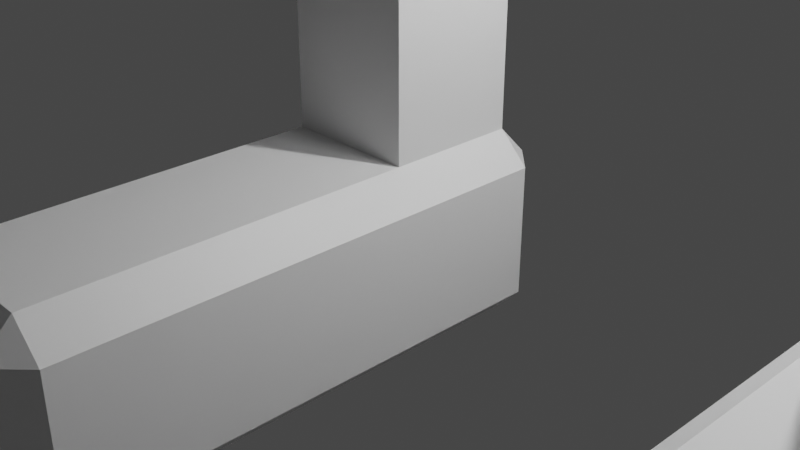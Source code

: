 # Source: BlenderBody.blend  (saved by Blender 3.3.6; exported with 4.5.12 LTS)
import bpy
from mathutils import Matrix  # noqa: F401  (used for matrix-valued properties, if any)

bpy.ops.wm.read_factory_settings(use_empty=True)
scene = bpy.context.scene
scene.name = 'Scene'

# ---- collections
col_collection = bpy.data.collections.new('Collection'); scene.collection.children.link(col_collection)

# ---- materials (node trees are filled in below, after node groups)
mat_material_001 = bpy.data.materials.new('Material.001')
mat_material_001.alpha_threshold = 0.0
mat_material_001.use_transparent_shadow = False
mat_material_001.roughness = 0.5
mat_material_001.line_color = (0.0, 0.0, 0.0, 1.0)
mat_material_002 = bpy.data.materials.new('Material.002')
mat_material_002.alpha_threshold = 0.0
mat_material_002.use_transparent_shadow = False
mat_material_002.roughness = 0.5
mat_material_002.line_color = (0.0, 0.0, 0.0, 1.0)

# ---- material node trees
mat_material_001.use_nodes = True; mat_material_001.node_tree.nodes.clear()
_N = mat_material_001.node_tree.nodes; _L = mat_material_001.node_tree.links
n0 = _N.new('ShaderNodeOutputMaterial'); n0.name = 'Material Output'; n0.location = (300, 300)
n1 = _N.new('ShaderNodeBsdfPrincipled'); n1.name = 'Principled BSDF'; n1.location = (10, 300)
n1.distribution = 'GGX'
n1.subsurface_method = 'RANDOM_WALK_SKIN'
n1.inputs[3].default_value = 1.45
n1.inputs[27].default_value = (0.0, 0.0, 0.0, 1.0)
n1.inputs[28].default_value = 1.0
_L.new(n1.outputs[0], n0.inputs[0])
n0.is_active_output = True
mat_material_002.use_nodes = True; mat_material_002.node_tree.nodes.clear()
_N = mat_material_002.node_tree.nodes; _L = mat_material_002.node_tree.links
n0 = _N.new('ShaderNodeOutputMaterial'); n0.name = 'Material Output'; n0.location = (300, 300)
n1 = _N.new('ShaderNodeBsdfPrincipled'); n1.name = 'Principled BSDF'; n1.location = (10, 300)
n1.distribution = 'GGX'
n1.subsurface_method = 'RANDOM_WALK_SKIN'
n1.inputs[3].default_value = 1.45
n1.inputs[27].default_value = (0.0, 0.0, 0.0, 1.0)
n1.inputs[28].default_value = 1.0
_L.new(n1.outputs[0], n0.inputs[0])
n0.is_active_output = True

# ---- world
world_world = bpy.data.worlds.new('World'); scene.world = world_world
world_world.use_nodes = True; world_world.node_tree.nodes.clear()
_N = world_world.node_tree.nodes; _L = world_world.node_tree.links
n0 = _N.new('ShaderNodeOutputWorld'); n0.name = 'World Output'; n0.location = (300, 300)
n1 = _N.new('ShaderNodeBackground'); n1.name = 'Background'; n1.location = (10, 300)
n1.inputs[0].default_value = (0.05088, 0.05088, 0.05088, 1.0)
_L.new(n1.outputs[0], n0.inputs[0])
n0.is_active_output = True
world_world.color = (0.05088, 0.05088, 0.05088)
world_world.use_sun_shadow = False
world_world.sun_shadow_jitter_overblur = 0.0

# ---- cameras
cam_camera = bpy.data.cameras.new('Camera')
cam_camera.clip_end = 100.0
cam_camera.ortho_scale = 7.314

# ---- lights
light_light = bpy.data.lights.new('Light', 'POINT')
light_light.transmission_factor = 0.0
light_light.energy = 1000.0
light_light.shadow_soft_size = 0.1
light_light.shadow_maximum_resolution = 0.006
light_light.use_absolute_resolution = True

# ---- meshes
me_cube_001 = bpy.data.meshes.new('Cube.001')
me_cube_001.from_pydata([(0.6852, 1.0, 0.6852), (0.6852, 0.6852, 1.0), (1.0, 0.6852, 0.6852), (0.6852, 0.6852, -1.0), (0.6852, 1.0, -0.6852), (1.0, 0.6852, -0.6852), (1.0, -1.315, 0.6852), (1.0, -0.6852, 0.6852), (0.6852, -0.6852, 1.0), (0.6852, -1.315, 1.0), (1.0, -1.315, -0.6852), (0.6852, -1.315, -1.0), (0.6852, -0.6852, -1.0), (1.0, -0.6852, -0.6852), (-0.6852, 1.0, 0.6852), (-1.0, 0.6852, 0.6852), (-0.6852, 0.6852, 1.0), (-1.0, 0.6852, -0.6852), (-0.6852, 1.0, -0.6852), (-0.6852, 0.6852, -1.0), (-1.0, -1.315, 0.6852), (-0.6852, -1.315, 1.0), (-0.6852, -0.6852, 1.0), (-1.0, -0.6852, 0.6852), (-0.6852, -0.6852, -1.0), (-0.6852, -1.315, -1.0), (-1.0, -1.315, -0.6852), (-1.0, -0.6852, -0.6852), (-1.0, -3.001, -0.6852), (-1.0, -2.371, -0.6852), (-0.6852, -2.371, -1.0), (-0.6852, -3.001, -1.0), (-1.0, -3.001, 0.6852), (-0.6852, -3.001, 1.0), (-0.6852, -2.371, 1.0), (-1.0, -2.371, 0.6852), (1.0, -3.001, 0.6852), (1.0, -2.371, 0.6852), (0.6852, -2.371, 1.0), (0.6852, -3.001, 1.0), (1.0, -3.001, -0.6852), (0.6852, -3.001, -1.0), (0.6852, -2.371, -1.0), (1.0, -2.371, -0.6852), (-1.0, -4.354, -0.6852), (-0.6852, -4.354, -1.0), (-0.6852, -4.669, -0.6852), (-1.0, -4.354, 0.6852), (-0.6852, -4.669, 0.6852), (-0.6852, -4.354, 1.0), (1.0, -4.354, 0.6852), (0.6852, -4.354, 1.0), (0.6852, -4.669, 0.6852), (1.0, -4.354, -0.6852), (0.6852, -4.669, -0.6852), (0.6852, -4.354, -1.0), (0.6852, -0.6852, 9.573), (-0.6852, -0.6852, 9.573), (0.6852, 0.6852, 9.573), (-0.6852, 0.6852, 9.573), (0.6852, -0.6852, 8.632), (0.6852, 0.6852, 8.623), (4.731, 0.6852, 9.573), (4.731, -0.6852, 9.573), (4.731, -0.6852, 8.632), (4.731, 0.6852, 8.623), (2.3, -3.472, 5.192), (6.066, 1.0, 0.6852), (6.066, 0.6852, 1.0), (6.381, 0.6852, 0.6852), (6.066, 0.6852, -1.0), (6.066, 1.0, -0.6852), (6.381, 0.6852, -0.6852), (6.381, -1.315, 0.6852), (6.381, -0.6852, 0.6852), (6.066, -0.6852, 1.0), (6.066, -1.315, 1.0), (6.381, -1.315, -0.6852), (6.066, -1.315, -1.0), (6.066, -0.6852, -1.0), (6.381, -0.6852, -0.6852), (4.696, 1.0, 0.6852), (4.381, 0.6852, 0.6852), (4.696, 0.6852, 1.0), (4.381, 0.6852, -0.6852), (4.696, 1.0, -0.6852), (4.696, 0.6852, -1.0), (4.381, -1.315, 0.6852), (4.696, -1.315, 1.0), (4.696, -0.6852, 1.0), (4.381, -0.6852, 0.6852), (4.696, -0.6852, -1.0), (4.696, -1.315, -1.0), (4.381, -1.315, -0.6852), (4.381, -0.6852, -0.6852), (4.381, -3.001, -0.6852), (4.381, -2.371, -0.6852), (4.696, -2.371, -1.0), (4.696, -3.001, -1.0), (4.381, -3.001, 0.6852), (4.696, -3.001, 1.0), (4.696, -2.371, 1.0), (4.381, -2.371, 0.6852), (6.381, -3.001, 0.6852), (6.381, -2.371, 0.6852), (6.066, -2.371, 1.0), (6.066, -3.001, 1.0), (6.381, -3.001, -0.6852), (6.066, -3.001, -1.0), (6.066, -2.371, -1.0), (6.381, -2.371, -0.6852), (4.381, -4.354, -0.6852), (4.696, -4.354, -1.0), (4.696, -4.669, -0.6852), (4.381, -4.354, 0.6852), (4.696, -4.669, 0.6852), (4.696, -4.354, 1.0), (6.381, -4.354, 0.6852), (6.066, -4.354, 1.0), (6.066, -4.669, 0.6852), (6.381, -4.354, -0.6852), (6.066, -4.669, -0.6852), (6.066, -4.354, -1.0), (6.066, -0.6852, 9.573), (4.696, -0.6852, 9.573), (6.066, 0.6852, 9.573), (4.696, 0.6852, 9.573)], [], [(19, 3, 12, 24), (32, 28, 44, 47), (20, 26, 29, 35), (10, 6, 37, 43), (22, 8, 60, 56, 57), (5, 2, 7, 13), (39, 33, 49, 51), (27, 23, 15, 17), (25, 11, 42, 30), (9, 21, 34, 38), (54, 52, 48, 46), (40, 36, 50, 53), (31, 41, 55, 45), (0, 1, 2), (3, 4, 5), (6, 7, 8, 9), (10, 11, 12, 13), (14, 15, 16), (17, 18, 19), (20, 21, 22, 23), (24, 25, 26, 27), (28, 29, 30, 31), (32, 33, 34, 35), (36, 37, 38, 39), (40, 41, 42, 43), (44, 45, 46), (47, 48, 49), (50, 51, 52), (53, 54, 55), (19, 24, 27, 17), (3, 19, 18, 4), (2, 5, 4, 0), (26, 20, 23, 27), (6, 10, 13, 7), (14, 18, 17, 15), (8, 22, 21, 9), (1, 8, 7, 2), (24, 12, 11, 25), (22, 16, 15, 23), (16, 1, 0, 14), (12, 3, 5, 13), (28, 32, 35, 29), (36, 40, 43, 37), (38, 34, 33, 39), (30, 42, 41, 31), (25, 30, 29, 26), (34, 21, 20, 35), (10, 43, 42, 11), (37, 6, 9, 38), (46, 48, 47, 44), (52, 54, 53, 50), (51, 49, 48, 52), (45, 55, 54, 46), (40, 53, 55, 41), (44, 28, 31, 45), (39, 51, 50, 36), (32, 47, 49, 33), (18, 14, 0, 4), (58, 59, 57, 56), (1, 16, 59, 58, 61), (16, 22, 57, 59), (8, 1, 61, 60), (64, 65, 62, 63), (61, 58, 62, 65), (58, 56, 63, 62), (60, 61, 65, 64), (56, 60, 64, 63), (86, 70, 79, 91), (99, 95, 111, 114), (87, 93, 96, 102), (77, 73, 104, 110), (89, 75, 123, 124), (72, 69, 74, 80), (106, 100, 116, 118), (94, 90, 82, 84), (92, 78, 109, 97), (76, 88, 101, 105), (121, 119, 115, 113), (107, 103, 117, 120), (98, 108, 122, 112), (67, 68, 69), (70, 71, 72), (73, 74, 75, 76), (77, 78, 79, 80), (81, 82, 83), (84, 85, 86), (87, 88, 89, 90), (91, 92, 93, 94), (95, 96, 97, 98), (99, 100, 101, 102), (103, 104, 105, 106), (107, 108, 109, 110), (111, 112, 113), (114, 115, 116), (117, 118, 119), (120, 121, 122), (86, 91, 94, 84), (70, 86, 85, 71), (69, 72, 71, 67), (93, 87, 90, 94), (73, 77, 80, 74), (81, 85, 84, 82), (75, 89, 88, 76), (68, 75, 74, 69), (91, 79, 78, 92), (89, 83, 82, 90), (83, 68, 67, 81), (79, 70, 72, 80), (95, 99, 102, 96), (103, 107, 110, 104), (105, 101, 100, 106), (97, 109, 108, 98), (92, 97, 96, 93), (101, 88, 87, 102), (77, 110, 109, 78), (104, 73, 76, 105), (113, 115, 114, 111), (119, 121, 120, 117), (118, 116, 115, 119), (112, 122, 121, 113), (107, 120, 122, 108), (111, 95, 98, 112), (106, 118, 117, 103), (99, 114, 116, 100), (85, 81, 67, 71), (125, 126, 124, 123), (68, 83, 126, 125), (83, 89, 124, 126), (75, 68, 125, 123)])
me_cube_001.polygons.foreach_set('material_index', [0, 0, 0, 0, 0, 0, 0, 0, 0, 0, 0, 0, 0, 0, 0, 0, 0, 0, 0, 0, 0, 0, 0, 0, 0, 0, 0, 0, 0, 0, 0, 0, 0, 0, 0, 0, 0, 0, 0, 0, 0, 0, 0, 0, 0, 0, 0, 0, 0, 0, 0, 0, 0, 0, 0, 0, 0, 0, 0, 0, 0, 0, 0, 0, 0, 0, 0, 1, 1, 1, 1, 1, 1, 1, 1, 1, 1, 1, 1, 1, 1, 1, 1, 1, 1, 1, 1, 1, 1, 1, 1, 1, 1, 1, 1, 1, 1, 1, 1, 1, 1, 1, 1, 1, 1, 1, 1, 1, 1, 1, 1, 1, 1, 1, 1, 1, 1, 1, 1, 1, 1, 1, 1, 1, 1, 1, 1, 1, 1])
_uv = me_cube_001.uv_layers.new(name='UVMap')
_uv.uv.foreach_set('vector', [0.1644, 0.5394, 0.3356, 0.5394, 0.3356, 0.7106, 0.1644, 0.7106, 0.5856, 0.0, 0.4144, 0.0, 0.4144, 0.0, 0.5856, 0.0, 0.5856, 0.0, 0.4144, 0.0, 0.4144, 0.0, 0.5856, 0.0, 0.4144, 0.75, 0.5856, 0.75, 0.5856, 0.75, 0.4144, 0.75, 0.8356, 0.7106, 0.6644, 0.7106, 0.6644, 0.7106, 0.6644, 0.7106, 0.8356, 0.7106, 0.4144, 0.5394, 0.5856, 0.5394, 0.5856, 0.7106, 0.4144, 0.7106, 0.6644, 0.75, 0.8356, 0.75, 0.8356, 0.75, 0.6644, 0.75, 0.4144, 0.03935, 0.5856, 0.03935, 0.5856, 0.2106, 0.4144, 0.2106, 0.1644, 0.75, 0.3356, 0.75, 0.3356, 0.75, 0.1644, 0.75, 0.6644, 0.75, 0.8356, 0.75, 0.8356, 0.75, 0.6644, 0.75, 0.4144, 0.7894, 0.5856, 0.7894, 0.5856, 0.9606, 0.4144, 0.9606, 0.4144, 0.75, 0.5856, 0.75, 0.5856, 0.75, 0.4144, 0.75, 0.1644, 0.75, 0.3356, 0.75, 0.3356, 0.75, 0.1644, 0.75, 0.5856, 0.4606, 0.625, 0.4606, 0.5856, 0.5, 0.3356, 0.5394, 0.3356, 0.5, 0.375, 0.5394, 0.5856, 0.75, 0.5856, 0.7106, 0.6644, 0.7106, 0.6644, 0.75, 0.4144, 0.75, 0.3356, 0.75, 0.3356, 0.7106, 0.4144, 0.7106, 0.5856, 0.25, 0.5856, 0.2106, 0.625, 0.2106, 0.125, 0.5394, 0.1644, 0.5, 0.1644, 0.5394, 0.5856, 0.0, 0.625, 0.0, 0.625, 0.0, 0.5856, 0.0, 0.1644, 0.75, 0.1644, 0.75, 0.125, 0.75, 0.125, 0.75, 0.125, 0.75, 0.125, 0.75, 0.1644, 0.75, 0.1644, 0.75, 0.5856, 0.0, 0.625, 0.0, 0.625, 0.0, 0.5856, 0.0, 0.5856, 0.75, 0.5856, 0.75, 0.6644, 0.75, 0.6644, 0.75, 0.4144, 0.75, 0.3356, 0.75, 0.3356, 0.75, 0.4144, 0.75, 0.4144, 0.0, 0.375, 0.0, 0.4144, 0.0, 0.5856, 0.0, 0.5856, 0.0, 0.625, 0.0, 0.5856, 0.75, 0.625, 0.7894, 0.5856, 0.7894, 0.4144, 0.75, 0.4144, 0.7894, 0.375, 0.7894, 0.1644, 0.5394, 0.1644, 0.7106, 0.125, 0.7106, 0.125, 0.5394, 0.3356, 0.5394, 0.1644, 0.5394, 0.1644, 0.5, 0.3356, 0.5, 0.5856, 0.5394, 0.4144, 0.5394, 0.4144, 0.4606, 0.5856, 0.4606, 0.4144, 0.0, 0.5856, 0.0, 0.5856, 0.03935, 0.4144, 0.03935, 0.5856, 0.75, 0.4144, 0.75, 0.4144, 0.7106, 0.5856, 0.7106, 0.5856, 0.2894, 0.4144, 0.2894, 0.4144, 0.2106, 0.5856, 0.2106, 0.6644, 0.7106, 0.8356, 0.7106, 0.8356, 0.75, 0.6644, 0.75, 0.6644, 0.5394, 0.6644, 0.7106, 0.5856, 0.7106, 0.5856, 0.5394, 0.1644, 0.7106, 0.3356, 0.7106, 0.3356, 0.75, 0.1644, 0.75, 0.625, 0.03935, 0.625, 0.2106, 0.5856, 0.2106, 0.5856, 0.03935, 0.625, 0.2894, 0.625, 0.4606, 0.5856, 0.4606, 0.5856, 0.2894, 0.3356, 0.7106, 0.3356, 0.5394, 0.4144, 0.5394, 0.4144, 0.7106, 0.4144, 0.0, 0.5856, 0.0, 0.5856, 0.0, 0.4144, 0.0, 0.5856, 0.75, 0.4144, 0.75, 0.4144, 0.75, 0.5856, 0.75, 0.6644, 0.75, 0.8356, 0.75, 0.8356, 0.75, 0.6644, 0.75, 0.1644, 0.75, 0.3356, 0.75, 0.3356, 0.75, 0.1644, 0.75, 0.1644, 0.75, 0.1644, 0.75, 0.125, 0.75, 0.125, 0.75, 0.625, 0.0, 0.625, 0.0, 0.5856, 0.0, 0.5856, 0.0, 0.4144, 0.75, 0.4144, 0.75, 0.3356, 0.75, 0.3356, 0.75, 0.5856, 0.75, 0.5856, 0.75, 0.6644, 0.75, 0.6644, 0.75, 0.4144, 0.0, 0.5856, 0.0, 0.5856, 0.0, 0.4144, 0.0, 0.5856, 0.7894, 0.4144, 0.7894, 0.4144, 0.75, 0.5856, 0.75, 0.625, 0.7894, 0.625, 0.9606, 0.5856, 0.9606, 0.5856, 0.7894, 0.375, 0.9606, 0.375, 0.7894, 0.4144, 0.7894, 0.4144, 0.9606, 0.4144, 0.75, 0.4144, 0.75, 0.3356, 0.75, 0.3356, 0.75, 0.4144, 0.0, 0.4144, 0.0, 0.375, 0.0, 0.375, 0.0, 0.6644, 0.75, 0.6644, 0.75, 0.5856, 0.75, 0.5856, 0.75, 0.5856, 0.0, 0.5856, 0.0, 0.625, 0.0, 0.625, 0.0, 0.4144, 0.2894, 0.5856, 0.2894, 0.5856, 0.4606, 0.4144, 0.4606, 0.6644, 0.5394, 0.8356, 0.5394, 0.8356, 0.7106, 0.6644, 0.7106, 0.625, 0.4606, 0.625, 0.2894, 0.625, 0.2894, 0.625, 0.4606, 0.625, 0.4606, 0.625, 0.2106, 0.625, 0.03935, 0.625, 0.03935, 0.625, 0.2106, 0.6644, 0.7106, 0.6644, 0.5394, 0.6644, 0.5394, 0.6644, 0.7106, 0.6644, 0.7106, 0.6644, 0.5394, 0.625, 0.4606, 0.6644, 0.7106, 0.625, 0.4606, 0.625, 0.4606, 0.625, 0.4606, 0.625, 0.4606, 0.6644, 0.5394, 0.6644, 0.7106, 0.6644, 0.7106, 0.6644, 0.5394, 0.6644, 0.7106, 0.6644, 0.5394, 0.6644, 0.5394, 0.6644, 0.7106, 0.6644, 0.7106, 0.6644, 0.7106, 0.6644, 0.7106, 0.6644, 0.7106, 0.1644, 0.5394, 0.3356, 0.5394, 0.3356, 0.7106, 0.1644, 0.7106, 0.5856, 0.0, 0.4144, 0.0, 0.4144, 0.0, 0.5856, 0.0, 0.5856, 0.0, 0.4144, 0.0, 0.4144, 0.0, 0.5856, 0.0, 0.4144, 0.75, 0.5856, 0.75, 0.5856, 0.75, 0.4144, 0.75, 0.8356, 0.7106, 0.6644, 0.7106, 0.6644, 0.7106, 0.8356, 0.7106, 0.4144, 0.5394, 0.5856, 0.5394, 0.5856, 0.7106, 0.4144, 0.7106, 0.6644, 0.75, 0.8356, 0.75, 0.8356, 0.75, 0.6644, 0.75, 0.4144, 0.03935, 0.5856, 0.03935, 0.5856, 0.2106, 0.4144, 0.2106, 0.1644, 0.75, 0.3356, 0.75, 0.3356, 0.75, 0.1644, 0.75, 0.6644, 0.75, 0.8356, 0.75, 0.8356, 0.75, 0.6644, 0.75, 0.4144, 0.7894, 0.5856, 0.7894, 0.5856, 0.9606, 0.4144, 0.9606, 0.4144, 0.75, 0.5856, 0.75, 0.5856, 0.75, 0.4144, 0.75, 0.1644, 0.75, 0.3356, 0.75, 0.3356, 0.75, 0.1644, 0.75, 0.5856, 0.4606, 0.625, 0.4606, 0.5856, 0.5, 0.3356, 0.5394, 0.3356, 0.5, 0.375, 0.5394, 0.5856, 0.75, 0.5856, 0.7106, 0.6644, 0.7106, 0.6644, 0.75, 0.4144, 0.75, 0.3356, 0.75, 0.3356, 0.7106, 0.4144, 0.7106, 0.5856, 0.25, 0.5856, 0.2106, 0.625, 0.2106, 0.125, 0.5394, 0.1644, 0.5, 0.1644, 0.5394, 0.5856, 0.0, 0.625, 0.0, 0.625, 0.0, 0.5856, 0.0, 0.1644, 0.75, 0.1644, 0.75, 0.125, 0.75, 0.125, 0.75, 0.125, 0.75, 0.125, 0.75, 0.1644, 0.75, 0.1644, 0.75, 0.5856, 0.0, 0.625, 0.0, 0.625, 0.0, 0.5856, 0.0, 0.5856, 0.75, 0.5856, 0.75, 0.6644, 0.75, 0.6644, 0.75, 0.4144, 0.75, 0.3356, 0.75, 0.3356, 0.75, 0.4144, 0.75, 0.4144, 0.0, 0.375, 0.0, 0.4144, 0.0, 0.5856, 0.0, 0.5856, 0.0, 0.625, 0.0, 0.5856, 0.75, 0.625, 0.7894, 0.5856, 0.7894, 0.4144, 0.75, 0.4144, 0.7894, 0.375, 0.7894, 0.1644, 0.5394, 0.1644, 0.7106, 0.125, 0.7106, 0.125, 0.5394, 0.3356, 0.5394, 0.1644, 0.5394, 0.1644, 0.5, 0.3356, 0.5, 0.5856, 0.5394, 0.4144, 0.5394, 0.4144, 0.4606, 0.5856, 0.4606, 0.4144, 0.0, 0.5856, 0.0, 0.5856, 0.03935, 0.4144, 0.03935, 0.5856, 0.75, 0.4144, 0.75, 0.4144, 0.7106, 0.5856, 0.7106, 0.5856, 0.2894, 0.4144, 0.2894, 0.4144, 0.2106, 0.5856, 0.2106, 0.6644, 0.7106, 0.8356, 0.7106, 0.8356, 0.75, 0.6644, 0.75, 0.6644, 0.5394, 0.6644, 0.7106, 0.5856, 0.7106, 0.5856, 0.5394, 0.1644, 0.7106, 0.3356, 0.7106, 0.3356, 0.75, 0.1644, 0.75, 0.625, 0.03935, 0.625, 0.2106, 0.5856, 0.2106, 0.5856, 0.03935, 0.625, 0.2894, 0.625, 0.4606, 0.5856, 0.4606, 0.5856, 0.2894, 0.3356, 0.7106, 0.3356, 0.5394, 0.4144, 0.5394, 0.4144, 0.7106, 0.4144, 0.0, 0.5856, 0.0, 0.5856, 0.0, 0.4144, 0.0, 0.5856, 0.75, 0.4144, 0.75, 0.4144, 0.75, 0.5856, 0.75, 0.6644, 0.75, 0.8356, 0.75, 0.8356, 0.75, 0.6644, 0.75, 0.1644, 0.75, 0.3356, 0.75, 0.3356, 0.75, 0.1644, 0.75, 0.1644, 0.75, 0.1644, 0.75, 0.125, 0.75, 0.125, 0.75, 0.625, 0.0, 0.625, 0.0, 0.5856, 0.0, 0.5856, 0.0, 0.4144, 0.75, 0.4144, 0.75, 0.3356, 0.75, 0.3356, 0.75, 0.5856, 0.75, 0.5856, 0.75, 0.6644, 0.75, 0.6644, 0.75, 0.4144, 0.0, 0.5856, 0.0, 0.5856, 0.0, 0.4144, 0.0, 0.5856, 0.7894, 0.4144, 0.7894, 0.4144, 0.75, 0.5856, 0.75, 0.625, 0.7894, 0.625, 0.9606, 0.5856, 0.9606, 0.5856, 0.7894, 0.375, 0.9606, 0.375, 0.7894, 0.4144, 0.7894, 0.4144, 0.9606, 0.4144, 0.75, 0.4144, 0.75, 0.3356, 0.75, 0.3356, 0.75, 0.4144, 0.0, 0.4144, 0.0, 0.375, 0.0, 0.375, 0.0, 0.6644, 0.75, 0.6644, 0.75, 0.5856, 0.75, 0.5856, 0.75, 0.5856, 0.0, 0.5856, 0.0, 0.625, 0.0, 0.625, 0.0, 0.4144, 0.2894, 0.5856, 0.2894, 0.5856, 0.4606, 0.4144, 0.4606, 0.6644, 0.5394, 0.8356, 0.5394, 0.8356, 0.7106, 0.6644, 0.7106, 0.625, 0.4606, 0.625, 0.2894, 0.625, 0.2894, 0.625, 0.4606, 0.625, 0.2106, 0.625, 0.03935, 0.8356, 0.7106, 0.8356, 0.5394, 0.6644, 0.7106, 0.6644, 0.5394, 0.6644, 0.5394, 0.6644, 0.7106])
me_cube_001.materials.append(mat_material_001)
me_cube_001.materials.append(mat_material_002)
me_cube_001.use_mirror_vertex_groups = False
me_cube_001.update()
arm_armature_002 = bpy.data.armatures.new('Armature.002')  # bones are not reproduced
arm_armature_005 = bpy.data.armatures.new('Armature.005')  # bones are not reproduced
arm_armature_006 = bpy.data.armatures.new('Armature.006')  # bones are not reproduced
arm_armature_007 = bpy.data.armatures.new('Armature.007')  # bones are not reproduced

# ---- objects
ob_light = bpy.data.objects.new('Light', light_light)
ob_camera = bpy.data.objects.new('Camera', cam_camera)
ob_cube_001 = bpy.data.objects.new('Cube.001', me_cube_001)
ob_armature = bpy.data.objects.new('Armature', arm_armature_002)
ob_armature_001 = bpy.data.objects.new('Armature.001', arm_armature_005)
ob_armature_002 = bpy.data.objects.new('Armature.002', arm_armature_006)
ob_armature_003 = bpy.data.objects.new('Armature.003', arm_armature_007)

# ---- transforms, parenting, visibility, modifiers, constraints
ob_light.location = (4.076, 1.005, 5.904)
ob_light.rotation_euler = (0.6503, 0.05522, 1.866)
ob_light.lock_rotations_4d = False
ob_light.empty_display_type = 'ARROWS'
ob_light.color = (0.0, 0.0, 0.0, 0.0)
ob_light.lineart.crease_threshold = 0.0
ob_camera.location = (7.359, -6.926, 4.958)
ob_camera.rotation_euler = (1.109, 0.0, 0.8149)
ob_camera.lock_rotations_4d = False
ob_camera.empty_display_type = 'ARROWS'
ob_camera.color = (0.0, 0.0, 0.0, 0.0)
ob_camera.display_type = 'WIRE'
ob_camera.lineart.crease_threshold = 0.0
ob_cube_001.parent = ob_armature
ob_cube_001.location = (0.0, 0.0, 0.0)
ob_cube_001.lock_rotations_4d = False
ob_cube_001.empty_display_type = 'ARROWS'
ob_cube_001.lineart.crease_threshold = 0.0
_vg = ob_cube_001.vertex_groups.new(name='Bone')
_vg.add([0, 1, 2, 3, 4, 5, 6, 7, 8, 9, 10, 11, 12, 13, 14, 15, 16, 17, 18, 19, 20, 21, 22, 23, 24, 25, 26, 27, 28, 29, 30, 31, 32, 33, 34, 35, 36, 37, 38, 39, 40, 41, 42, 43, 44, 45, 46, 47, 48, 49, 50, 51, 52, 53, 54, 55, 56, 57, 58, 59, 60, 61, 62, 63, 64, 65, 67, 68, 69, 70, 71, 72, 73, 74, 75, 76, 77, 78, 79, 80, 81, 82, 83, 84, 85, 86, 87, 88, 89, 90, 91, 92, 93, 94, 95, 96, 97, 98, 99, 100, 101, 102, 103, 104, 105, 106, 107, 108, 109, 110, 111, 112, 113, 114, 115, 116, 117, 118, 119, 120, 121, 122, 123, 124, 125, 126], 1.0, 'REPLACE')
_vg = ob_cube_001.vertex_groups.new(name='LeftFoot')
for _i, _w in zip([0, 1, 2, 3, 4, 5, 6, 7, 8, 9, 10, 11, 12, 13, 14, 15, 16, 17, 18, 19, 20, 21, 22, 23, 24, 25, 26, 27, 28, 29, 30, 31, 32, 33, 34, 35, 36, 37, 38, 39, 40, 41, 42, 43, 44, 45, 46, 47, 48, 49, 50, 51, 52, 53, 54, 55, 56, 57, 58, 59, 60, 61, 62, 63, 64, 65, 67, 68, 69, 70, 71, 72, 73, 74, 75, 76, 77, 78, 79, 80, 81, 82, 83, 84, 85, 86, 87, 88, 89, 90, 91, 92, 93, 94, 95, 96, 97, 98, 99, 100, 101, 102, 103, 104, 105, 106, 107, 108, 109, 110, 111, 112, 113, 114, 115, 116, 117, 118, 119, 120, 121, 122, 123, 124, 125, 126], [0.7957, 0.521, 0.7979, 0.9644, 0.9507, 0.9497, 0.8059, 0.7813, 0.5223, 0.7077, 0.9183, 0.9321, 0.9566, 0.9387, 0.7989, 0.7941, 0.5209, 0.9496, 0.9506, 0.9642, 0.8053, 0.7069, 0.5204, 0.7818, 0.9566, 0.9321, 0.9181, 0.939, 0.8381, 0.8698, 0.8698, 0.8119, 0.8347, 0.8246, 0.8025, 0.829, 0.835, 0.8292, 0.8028, 0.8248, 0.8392, 0.8129, 0.8702, 0.8703, 0.8217, 0.8004, 0.8216, 0.8402, 0.8414, 0.8383, 0.84, 0.8383, 0.8417, 0.8252, 0.8243, 0.8051, 0.1732, 0.1721, 0.1721, 0.1731, 0.2115, 0.2108, 0.1721, 0.1732, 0.2115, 0.2108, 0.7957, 0.521, 0.7979, 0.9644, 0.9507, 0.9497, 0.8059, 0.7813, 0.5223, 0.7077, 0.9183, 0.9321, 0.9566, 0.9387, 0.7989, 0.7941, 0.5209, 0.9496, 0.9506, 0.9642, 0.8053, 0.7069, 0.5204, 0.7818, 0.9566, 0.9321, 0.9181, 0.939, 0.8381, 0.8698, 0.8698, 0.8119, 0.8347, 0.8246, 0.8025, 0.829, 0.835, 0.8292, 0.8028, 0.8248, 0.8392, 0.8129, 0.8702, 0.8703, 0.8217, 0.8004, 0.8216, 0.8402, 0.8414, 0.8383, 0.84, 0.8383, 0.8417, 0.8252, 0.8243, 0.8051, 0.1732, 0.1721, 0.1721, 0.1731]): _vg.add([_i], _w, 'REPLACE')
_vg = ob_cube_001.vertex_groups.new(name='LeftFoot2')
for _i, _w in zip([0, 1, 2, 3, 4, 5, 6, 7, 8, 9, 10, 11, 12, 13, 14, 15, 16, 17, 18, 19, 20, 21, 22, 23, 24, 25, 26, 27, 28, 29, 30, 31, 32, 33, 34, 35, 36, 37, 38, 39, 40, 41, 42, 43, 44, 45, 46, 47, 48, 49, 50, 51, 52, 53, 54, 55, 56, 57, 58, 59, 60, 61, 62, 63, 64, 65, 67, 68, 69, 70, 71, 72, 73, 74, 75, 76, 77, 78, 79, 80, 81, 82, 83, 84, 85, 86, 87, 88, 89, 90, 91, 92, 93, 94, 95, 96, 97, 98, 99, 100, 101, 102, 103, 104, 105, 106, 107, 108, 109, 110, 111, 112, 113, 114, 115, 116, 117, 118, 119, 120, 121, 122, 123, 124, 125, 126], [0.2043, 0.479, 0.2021, 0.02115, 0.04861, 0.0503, 0.1941, 0.2187, 0.4777, 0.2923, 0.08174, 0.06786, 0.03678, 0.06133, 0.2011, 0.2059, 0.4791, 0.05044, 0.04874, 0.02165, 0.1947, 0.2931, 0.4796, 0.2182, 0.03683, 0.06786, 0.08189, 0.06105, 0.1619, 0.1302, 0.1302, 0.1881, 0.1653, 0.1754, 0.1975, 0.171, 0.165, 0.1708, 0.1972, 0.1752, 0.1608, 0.1871, 0.1298, 0.1297, 0.1783, 0.1996, 0.1784, 0.1598, 0.1586, 0.1617, 0.16, 0.1617, 0.1583, 0.1748, 0.1757, 0.1949, 0.8268, 0.8279, 0.8279, 0.8269, 0.7885, 0.7892, 0.8279, 0.8268, 0.7885, 0.7892, 0.2043, 0.479, 0.2021, 0.02115, 0.04861, 0.0503, 0.1941, 0.2187, 0.4777, 0.2923, 0.08174, 0.06786, 0.03678, 0.06133, 0.2011, 0.2059, 0.4791, 0.05044, 0.04874, 0.02165, 0.1947, 0.2931, 0.4796, 0.2182, 0.03683, 0.06786, 0.08189, 0.06105, 0.1619, 0.1302, 0.1302, 0.1881, 0.1653, 0.1754, 0.1975, 0.171, 0.165, 0.1708, 0.1972, 0.1752, 0.1608, 0.1871, 0.1298, 0.1297, 0.1783, 0.1996, 0.1784, 0.1598, 0.1586, 0.1617, 0.16, 0.1617, 0.1583, 0.1748, 0.1757, 0.1949, 0.8268, 0.8279, 0.8279, 0.8269]): _vg.add([_i], _w, 'REPLACE')
_m = ob_cube_001.modifiers.new('Armature', 'ARMATURE')
_m = ob_cube_001.modifiers.new('Armature.001', 'ARMATURE')
_m.object = ob_armature
ob_armature.location = (0.04051, 0.0, 0.0)
ob_armature.show_in_front = True
ob_armature_001.location = (5.422, 0.0, 0.0)
ob_armature_001.show_in_front = True
ob_armature_002.location = (0.04051, 0.0, 7.729)
ob_armature_002.show_in_front = True
ob_armature_003.location = (5.449, 0.0, 7.542)
ob_armature_003.show_in_front = True

# ---- collection membership
col_collection.objects.link(ob_light)
col_collection.objects.link(ob_camera)
col_collection.objects.link(ob_cube_001)
col_collection.objects.link(ob_armature)
col_collection.objects.link(ob_armature_001)
col_collection.objects.link(ob_armature_002)
col_collection.objects.link(ob_armature_003)

# ---- scene / render settings (as saved in the file)
scene.camera = ob_camera
scene.frame_start = 1; scene.frame_end = 250; scene.frame_set(1)
scene.render.engine = 'BLENDER_EEVEE_NEXT'
scene.cycles.sampling_pattern = 'TABULATED_SOBOL'
scene.cycles.use_light_tree = False
scene.view_settings.view_transform = 'Filmic'
bpy.context.view_layer.update()

